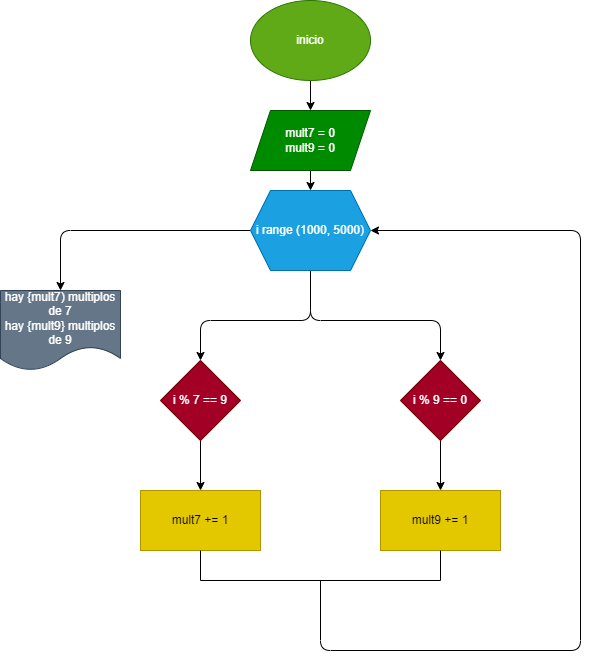

The diagram above was exported from draw.io. Its source (the exported page's mxGraphModel, read from the mxfile embedded in the PNG):
<mxGraphModel dx="1527" dy="610" grid="1" gridSize="10" guides="1" tooltips="1" connect="1" arrows="1" fold="1" page="1" pageScale="1" pageWidth="827" pageHeight="1169" math="0" shadow="0">
  <root>
    <mxCell id="0" />
    <mxCell id="1" parent="0" />
    <mxCell id="4" value="" style="edgeStyle=none;html=1;" edge="1" parent="1" source="2" target="3">
      <mxGeometry relative="1" as="geometry" />
    </mxCell>
    <mxCell id="2" value="inicio" style="ellipse;whiteSpace=wrap;html=1;fillColor=#60a917;fontColor=#ffffff;strokeColor=#2D7600;" parent="1" vertex="1">
      <mxGeometry x="170" y="40" width="120" height="80" as="geometry" />
    </mxCell>
    <mxCell id="6" value="" style="edgeStyle=none;html=1;" edge="1" parent="1" source="3" target="5">
      <mxGeometry relative="1" as="geometry" />
    </mxCell>
    <mxCell id="3" value="mult7 = 0&lt;br&gt;mult9 = 0" style="shape=parallelogram;perimeter=parallelogramPerimeter;whiteSpace=wrap;html=1;fixedSize=1;fillColor=#008a00;fontColor=#ffffff;strokeColor=#005700;" vertex="1" parent="1">
      <mxGeometry x="170" y="150" width="120" height="60" as="geometry" />
    </mxCell>
    <mxCell id="7" style="edgeStyle=none;html=1;exitX=0.5;exitY=1;exitDx=0;exitDy=0;" edge="1" parent="1" source="5" target="10">
      <mxGeometry relative="1" as="geometry">
        <mxPoint x="360" y="400" as="targetPoint" />
        <Array as="points">
          <mxPoint x="230" y="360" />
          <mxPoint x="360" y="360" />
        </Array>
      </mxGeometry>
    </mxCell>
    <mxCell id="8" style="edgeStyle=none;html=1;" edge="1" parent="1" source="5" target="9">
      <mxGeometry relative="1" as="geometry">
        <mxPoint x="120" y="400" as="targetPoint" />
        <Array as="points">
          <mxPoint x="230" y="360" />
          <mxPoint x="120" y="360" />
        </Array>
      </mxGeometry>
    </mxCell>
    <mxCell id="17" style="edgeStyle=none;html=1;" edge="1" parent="1" source="5" target="18">
      <mxGeometry relative="1" as="geometry">
        <mxPoint x="-20" y="340" as="targetPoint" />
        <Array as="points">
          <mxPoint x="-20" y="270" />
        </Array>
      </mxGeometry>
    </mxCell>
    <mxCell id="5" value="i range (1000, 5000)" style="shape=hexagon;perimeter=hexagonPerimeter2;whiteSpace=wrap;html=1;fixedSize=1;fillColor=#1ba1e2;fontColor=#ffffff;strokeColor=#006EAF;" vertex="1" parent="1">
      <mxGeometry x="170" y="230" width="120" height="80" as="geometry" />
    </mxCell>
    <mxCell id="12" value="" style="edgeStyle=none;html=1;" edge="1" parent="1" source="9" target="11">
      <mxGeometry relative="1" as="geometry" />
    </mxCell>
    <mxCell id="9" value="i % 7 == 9" style="rhombus;whiteSpace=wrap;html=1;fillColor=#a20025;fontColor=#ffffff;strokeColor=#6F0000;" vertex="1" parent="1">
      <mxGeometry x="80" y="400" width="80" height="80" as="geometry" />
    </mxCell>
    <mxCell id="14" value="" style="edgeStyle=none;html=1;" edge="1" parent="1" source="10" target="13">
      <mxGeometry relative="1" as="geometry" />
    </mxCell>
    <mxCell id="10" value="i % 9 == 0" style="rhombus;whiteSpace=wrap;html=1;fillColor=#a20025;fontColor=#ffffff;strokeColor=#6F0000;" vertex="1" parent="1">
      <mxGeometry x="320" y="400" width="80" height="80" as="geometry" />
    </mxCell>
    <mxCell id="11" value="mult7 += 1" style="whiteSpace=wrap;html=1;fillColor=#e3c800;fontColor=#000000;strokeColor=#B09500;" vertex="1" parent="1">
      <mxGeometry x="60" y="530" width="120" height="60" as="geometry" />
    </mxCell>
    <mxCell id="13" value="mult9 += 1" style="whiteSpace=wrap;html=1;fillColor=#e3c800;fontColor=#000000;strokeColor=#B09500;" vertex="1" parent="1">
      <mxGeometry x="300" y="530" width="120" height="60" as="geometry" />
    </mxCell>
    <mxCell id="16" style="edgeStyle=none;html=1;entryX=1;entryY=0.5;entryDx=0;entryDy=0;" edge="1" parent="1" source="15" target="5">
      <mxGeometry relative="1" as="geometry">
        <mxPoint x="490" y="350" as="targetPoint" />
        <Array as="points">
          <mxPoint x="240" y="690" />
          <mxPoint x="500" y="690" />
          <mxPoint x="500" y="270" />
        </Array>
      </mxGeometry>
    </mxCell>
    <mxCell id="15" value="" style="shape=partialRectangle;whiteSpace=wrap;html=1;bottom=1;right=1;left=1;top=0;fillColor=none;routingCenterX=-0.5;" vertex="1" parent="1">
      <mxGeometry x="120" y="590" width="240" height="30" as="geometry" />
    </mxCell>
    <mxCell id="18" value="hay {mult7) multiplos de 7&lt;br&gt;hay {mult9} multiplos de 9" style="shape=document;whiteSpace=wrap;html=1;boundedLbl=1;fillColor=#647687;fontColor=#ffffff;strokeColor=#314354;" vertex="1" parent="1">
      <mxGeometry x="-80" y="330" width="120" height="80" as="geometry" />
    </mxCell>
  </root>
</mxGraphModel>